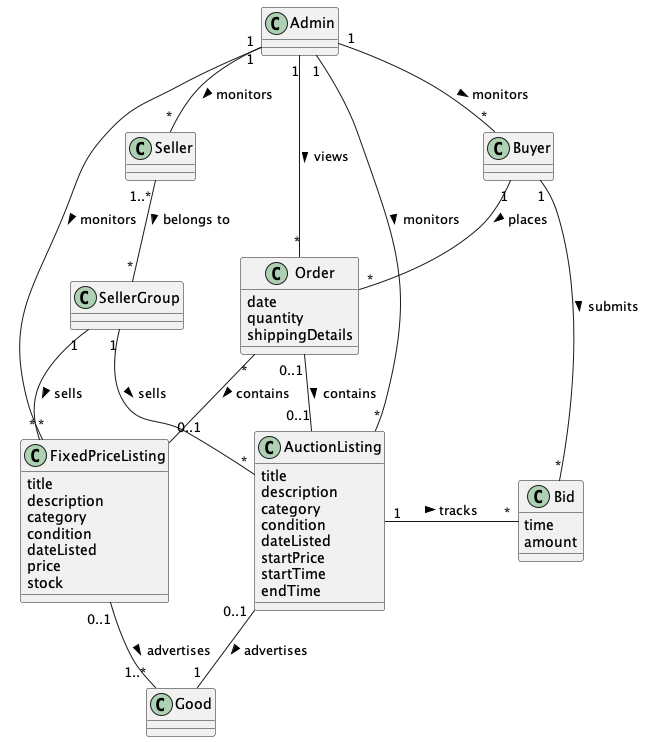

The diagram above was rendered by PlantUML. Its source (embedded in the PNG):
@startuml domain-model

Admin "1" -- "*" AuctionListing : monitors >
Admin "1" -- "*" FixedPriceListing : monitors >
Admin "1" -- "*" Seller: monitors >
Admin "1" -- "*" Buyer: monitors >
Admin "1" -- "*" Order : views >
Buyer "1" -- "*" Order : places >
Buyer "1" -- "*" Bid : submits >
Seller "1..*" -- "*" SellerGroup : belongs to >
SellerGroup "1" -- "*" FixedPriceListing : sells >
SellerGroup "1" -- "*" AuctionListing : sells >
FixedPriceListing "0..1" -- "1..*" Good : advertises >
AuctionListing "0..1" -- "1" Good : advertises >
AuctionListing "1" -r- "*" Bid : tracks >
Order "0..1" -- "0..1" AuctionListing : contains >
Order "*" -- "0..1" FixedPriceListing : contains >

class Admin {
}

class Buyer {
}

class Seller {
}

class SellerGroup {
}

class Bid {
    time
    amount
}

class AuctionListing {
    title
    description
    category
    condition
    dateListed
    startPrice
    startTime
    endTime
}

class FixedPriceListing {
    title
    description
    category
    condition
    dateListed
    price
    stock
}

class Good {
}

class Order {
    date
    quantity
    shippingDetails
}

@enduml